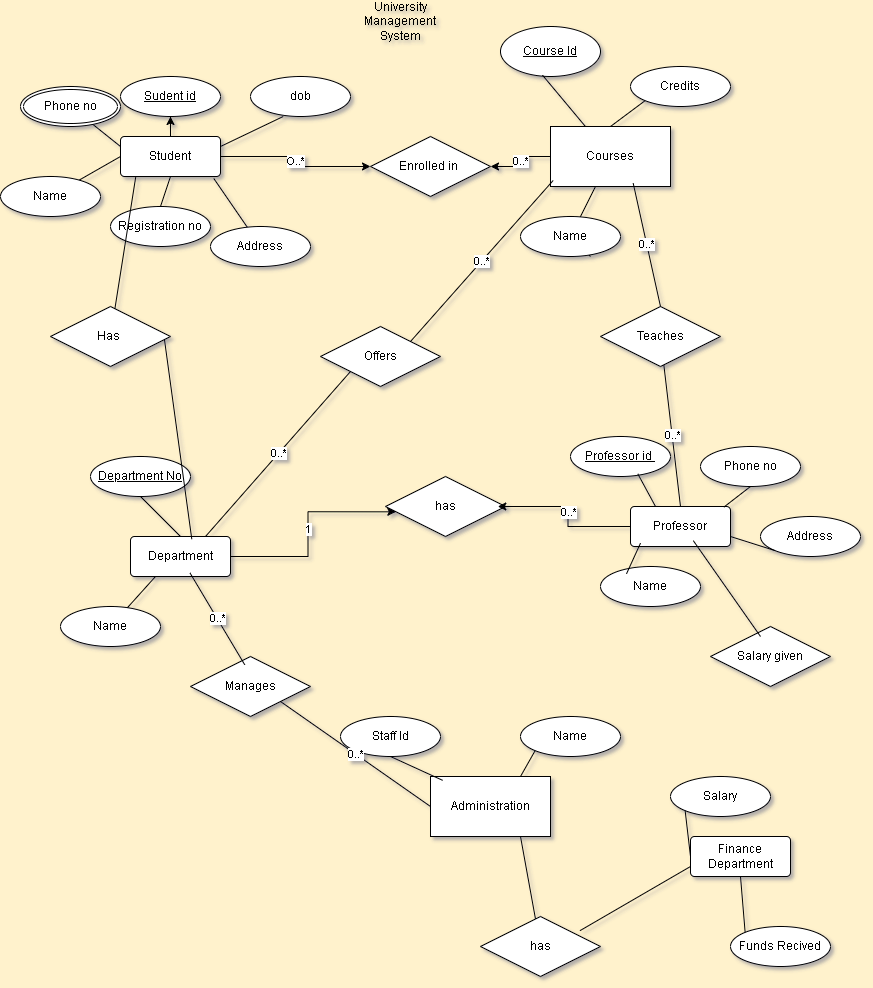

The diagram above was exported from draw.io. Its source (the exported page's mxGraphModel, read from the mxfile embedded in the PNG):
<mxGraphModel dx="1843" dy="515" grid="1" gridSize="10" guides="1" tooltips="1" connect="1" arrows="1" fold="1" page="1" pageScale="1" pageWidth="850" pageHeight="1100" background="#FFF2CC" math="0" shadow="1" extFonts="Permanent Marker^https://fonts.googleapis.com/css?family=Permanent+Marker">
  <root>
    <mxCell id="0" />
    <mxCell id="1" parent="0" />
    <mxCell id="Ri5ATv9tKG1o-4neWj52-1" value="University Management System" style="text;html=1;align=center;verticalAlign=middle;whiteSpace=wrap;rounded=0;" vertex="1" parent="1">
      <mxGeometry x="350" y="40" width="60" height="30" as="geometry" />
    </mxCell>
    <mxCell id="Ri5ATv9tKG1o-4neWj52-47" value="0..*" style="edgeStyle=orthogonalEdgeStyle;rounded=0;orthogonalLoop=1;jettySize=auto;html=1;entryX=1;entryY=0.5;entryDx=0;entryDy=0;" edge="1" parent="1" source="Ri5ATv9tKG1o-4neWj52-3" target="Ri5ATv9tKG1o-4neWj52-44">
      <mxGeometry relative="1" as="geometry" />
    </mxCell>
    <mxCell id="Ri5ATv9tKG1o-4neWj52-3" value="Courses" style="rounded=0;whiteSpace=wrap;html=1;" vertex="1" parent="1">
      <mxGeometry x="530" y="160" width="120" height="60" as="geometry" />
    </mxCell>
    <mxCell id="Ri5ATv9tKG1o-4neWj52-4" style="edgeStyle=orthogonalEdgeStyle;rounded=0;orthogonalLoop=1;jettySize=auto;html=1;exitX=0.5;exitY=1;exitDx=0;exitDy=0;" edge="1" parent="1" source="Ri5ATv9tKG1o-4neWj52-3" target="Ri5ATv9tKG1o-4neWj52-3">
      <mxGeometry relative="1" as="geometry" />
    </mxCell>
    <mxCell id="Ri5ATv9tKG1o-4neWj52-7" value="Administration" style="rounded=0;whiteSpace=wrap;html=1;" vertex="1" parent="1">
      <mxGeometry x="410" y="810" width="120" height="60" as="geometry" />
    </mxCell>
    <mxCell id="Ri5ATv9tKG1o-4neWj52-17" style="edgeStyle=orthogonalEdgeStyle;rounded=0;orthogonalLoop=1;jettySize=auto;html=1;" edge="1" parent="1" source="Ri5ATv9tKG1o-4neWj52-53">
      <mxGeometry relative="1" as="geometry">
        <mxPoint x="150" y="130" as="targetPoint" />
        <mxPoint x="150" y="150" as="sourcePoint" />
      </mxGeometry>
    </mxCell>
    <mxCell id="Ri5ATv9tKG1o-4neWj52-46" value="O..*" style="edgeStyle=orthogonalEdgeStyle;rounded=0;orthogonalLoop=1;jettySize=auto;html=1;" edge="1" parent="1" source="Ri5ATv9tKG1o-4neWj52-16" target="Ri5ATv9tKG1o-4neWj52-44">
      <mxGeometry relative="1" as="geometry" />
    </mxCell>
    <mxCell id="Ri5ATv9tKG1o-4neWj52-16" value="Student" style="rounded=1;arcSize=10;whiteSpace=wrap;html=1;align=center;" vertex="1" parent="1">
      <mxGeometry x="100" y="170" width="100" height="40" as="geometry" />
    </mxCell>
    <mxCell id="Ri5ATv9tKG1o-4neWj52-23" value="" style="endArrow=none;html=1;rounded=0;exitX=0;exitY=0.5;exitDx=0;exitDy=0;" edge="1" parent="1" source="Ri5ATv9tKG1o-4neWj52-16" target="Ri5ATv9tKG1o-4neWj52-24">
      <mxGeometry relative="1" as="geometry">
        <mxPoint x="290" y="150" as="sourcePoint" />
        <mxPoint x="50" y="190" as="targetPoint" />
      </mxGeometry>
    </mxCell>
    <mxCell id="Ri5ATv9tKG1o-4neWj52-24" value="Name" style="ellipse;whiteSpace=wrap;html=1;align=center;" vertex="1" parent="1">
      <mxGeometry x="-20" y="210" width="100" height="40" as="geometry" />
    </mxCell>
    <mxCell id="Ri5ATv9tKG1o-4neWj52-25" value="Registration no" style="ellipse;whiteSpace=wrap;html=1;align=center;" vertex="1" parent="1">
      <mxGeometry x="90" y="240" width="100" height="40" as="geometry" />
    </mxCell>
    <mxCell id="Ri5ATv9tKG1o-4neWj52-28" value="" style="endArrow=none;html=1;rounded=0;exitX=0.5;exitY=1;exitDx=0;exitDy=0;entryX=0.5;entryY=0;entryDx=0;entryDy=0;" edge="1" parent="1" source="Ri5ATv9tKG1o-4neWj52-16" target="Ri5ATv9tKG1o-4neWj52-25">
      <mxGeometry width="50" height="50" relative="1" as="geometry">
        <mxPoint x="350" y="180" as="sourcePoint" />
        <mxPoint x="400" y="130" as="targetPoint" />
      </mxGeometry>
    </mxCell>
    <mxCell id="Ri5ATv9tKG1o-4neWj52-29" value="" style="endArrow=none;html=1;rounded=0;exitX=0;exitY=0.25;exitDx=0;exitDy=0;" edge="1" parent="1" source="Ri5ATv9tKG1o-4neWj52-16" target="Ri5ATv9tKG1o-4neWj52-30">
      <mxGeometry width="50" height="50" relative="1" as="geometry">
        <mxPoint x="350" y="180" as="sourcePoint" />
        <mxPoint x="50" y="140" as="targetPoint" />
      </mxGeometry>
    </mxCell>
    <mxCell id="Ri5ATv9tKG1o-4neWj52-30" value="Phone no" style="ellipse;shape=doubleEllipse;margin=3;whiteSpace=wrap;html=1;align=center;" vertex="1" parent="1">
      <mxGeometry y="120" width="100" height="40" as="geometry" />
    </mxCell>
    <mxCell id="Ri5ATv9tKG1o-4neWj52-31" value="" style="endArrow=none;html=1;rounded=0;exitX=0.933;exitY=1.05;exitDx=0;exitDy=0;exitPerimeter=0;" edge="1" parent="1" source="Ri5ATv9tKG1o-4neWj52-16" target="Ri5ATv9tKG1o-4neWj52-32">
      <mxGeometry width="50" height="50" relative="1" as="geometry">
        <mxPoint x="350" y="180" as="sourcePoint" />
        <mxPoint x="210" y="280" as="targetPoint" />
      </mxGeometry>
    </mxCell>
    <mxCell id="Ri5ATv9tKG1o-4neWj52-32" value="Address" style="ellipse;whiteSpace=wrap;html=1;align=center;" vertex="1" parent="1">
      <mxGeometry x="190" y="260" width="100" height="40" as="geometry" />
    </mxCell>
    <mxCell id="Ri5ATv9tKG1o-4neWj52-33" value="dob" style="ellipse;whiteSpace=wrap;html=1;align=center;" vertex="1" parent="1">
      <mxGeometry x="230" y="110" width="100" height="40" as="geometry" />
    </mxCell>
    <mxCell id="Ri5ATv9tKG1o-4neWj52-34" value="" style="endArrow=none;html=1;rounded=0;exitX=1;exitY=0.25;exitDx=0;exitDy=0;entryX=0.327;entryY=1;entryDx=0;entryDy=0;entryPerimeter=0;" edge="1" parent="1" source="Ri5ATv9tKG1o-4neWj52-16" target="Ri5ATv9tKG1o-4neWj52-33">
      <mxGeometry width="50" height="50" relative="1" as="geometry">
        <mxPoint x="350" y="180" as="sourcePoint" />
        <mxPoint x="400" y="130" as="targetPoint" />
      </mxGeometry>
    </mxCell>
    <mxCell id="Ri5ATv9tKG1o-4neWj52-36" value="" style="endArrow=none;html=1;rounded=0;" edge="1" parent="1" source="Ri5ATv9tKG1o-4neWj52-37" target="Ri5ATv9tKG1o-4neWj52-3">
      <mxGeometry width="50" height="50" relative="1" as="geometry">
        <mxPoint x="570" y="290" as="sourcePoint" />
        <mxPoint x="400" y="130" as="targetPoint" />
      </mxGeometry>
    </mxCell>
    <mxCell id="Ri5ATv9tKG1o-4neWj52-38" value="" style="endArrow=none;html=1;rounded=0;" edge="1" parent="1" target="Ri5ATv9tKG1o-4neWj52-37">
      <mxGeometry width="50" height="50" relative="1" as="geometry">
        <mxPoint x="570" y="290" as="sourcePoint" />
        <mxPoint x="584" y="220" as="targetPoint" />
      </mxGeometry>
    </mxCell>
    <mxCell id="Ri5ATv9tKG1o-4neWj52-37" value="Name" style="ellipse;whiteSpace=wrap;html=1;align=center;" vertex="1" parent="1">
      <mxGeometry x="500" y="250" width="100" height="40" as="geometry" />
    </mxCell>
    <mxCell id="Ri5ATv9tKG1o-4neWj52-39" value="Course Id" style="ellipse;whiteSpace=wrap;html=1;align=center;fontStyle=4;" vertex="1" parent="1">
      <mxGeometry x="480" y="60" width="100" height="50" as="geometry" />
    </mxCell>
    <mxCell id="Ri5ATv9tKG1o-4neWj52-41" value="" style="endArrow=none;html=1;rounded=0;entryX=0.42;entryY=0.973;entryDx=0;entryDy=0;entryPerimeter=0;" edge="1" parent="1" source="Ri5ATv9tKG1o-4neWj52-3" target="Ri5ATv9tKG1o-4neWj52-39">
      <mxGeometry width="50" height="50" relative="1" as="geometry">
        <mxPoint x="350" y="180" as="sourcePoint" />
        <mxPoint x="400" y="130" as="targetPoint" />
      </mxGeometry>
    </mxCell>
    <mxCell id="Ri5ATv9tKG1o-4neWj52-42" value="Credits" style="ellipse;whiteSpace=wrap;html=1;align=center;" vertex="1" parent="1">
      <mxGeometry x="610" y="100" width="100" height="40" as="geometry" />
    </mxCell>
    <mxCell id="Ri5ATv9tKG1o-4neWj52-43" value="" style="endArrow=none;html=1;rounded=0;entryX=0;entryY=1;entryDx=0;entryDy=0;exitX=0.5;exitY=0;exitDx=0;exitDy=0;" edge="1" parent="1" source="Ri5ATv9tKG1o-4neWj52-3" target="Ri5ATv9tKG1o-4neWj52-42">
      <mxGeometry width="50" height="50" relative="1" as="geometry">
        <mxPoint x="350" y="180" as="sourcePoint" />
        <mxPoint x="400" y="130" as="targetPoint" />
      </mxGeometry>
    </mxCell>
    <mxCell id="Ri5ATv9tKG1o-4neWj52-44" value="Enrolled in&amp;nbsp;" style="shape=rhombus;perimeter=rhombusPerimeter;whiteSpace=wrap;html=1;align=center;" vertex="1" parent="1">
      <mxGeometry x="350" y="170" width="120" height="60" as="geometry" />
    </mxCell>
    <mxCell id="Ri5ATv9tKG1o-4neWj52-49" value="" style="edgeStyle=orthogonalEdgeStyle;rounded=0;orthogonalLoop=1;jettySize=auto;html=1;" edge="1" parent="1" source="Ri5ATv9tKG1o-4neWj52-16">
      <mxGeometry relative="1" as="geometry">
        <mxPoint x="150" y="150" as="targetPoint" />
        <mxPoint x="150" y="170" as="sourcePoint" />
      </mxGeometry>
    </mxCell>
    <mxCell id="Ri5ATv9tKG1o-4neWj52-51" value="Department No" style="ellipse;whiteSpace=wrap;html=1;align=center;fontStyle=4;" vertex="1" parent="1">
      <mxGeometry x="70" y="490" width="100" height="40" as="geometry" />
    </mxCell>
    <mxCell id="Ri5ATv9tKG1o-4neWj52-52" value="" style="edgeStyle=orthogonalEdgeStyle;rounded=0;orthogonalLoop=1;jettySize=auto;html=1;" edge="1" parent="1" target="Ri5ATv9tKG1o-4neWj52-53">
      <mxGeometry relative="1" as="geometry">
        <mxPoint x="150" y="130" as="targetPoint" />
        <mxPoint x="150" y="150" as="sourcePoint" />
      </mxGeometry>
    </mxCell>
    <mxCell id="Ri5ATv9tKG1o-4neWj52-53" value="Sudent id" style="ellipse;whiteSpace=wrap;html=1;align=center;fontStyle=4;" vertex="1" parent="1">
      <mxGeometry x="100" y="110" width="100" height="40" as="geometry" />
    </mxCell>
    <mxCell id="Ri5ATv9tKG1o-4neWj52-54" value="Department" style="rounded=1;arcSize=10;whiteSpace=wrap;html=1;align=center;" vertex="1" parent="1">
      <mxGeometry x="110" y="570" width="100" height="40" as="geometry" />
    </mxCell>
    <mxCell id="Ri5ATv9tKG1o-4neWj52-55" value="" style="endArrow=none;html=1;rounded=0;exitX=0.5;exitY=1;exitDx=0;exitDy=0;entryX=0.5;entryY=0;entryDx=0;entryDy=0;" edge="1" parent="1" source="Ri5ATv9tKG1o-4neWj52-51" target="Ri5ATv9tKG1o-4neWj52-54">
      <mxGeometry width="50" height="50" relative="1" as="geometry">
        <mxPoint x="390" y="510" as="sourcePoint" />
        <mxPoint x="440" y="460" as="targetPoint" />
      </mxGeometry>
    </mxCell>
    <mxCell id="Ri5ATv9tKG1o-4neWj52-56" value="Name" style="ellipse;whiteSpace=wrap;html=1;align=center;" vertex="1" parent="1">
      <mxGeometry x="40" y="640" width="100" height="40" as="geometry" />
    </mxCell>
    <mxCell id="Ri5ATv9tKG1o-4neWj52-57" value="" style="endArrow=none;html=1;rounded=0;exitX=0.25;exitY=1;exitDx=0;exitDy=0;" edge="1" parent="1" source="Ri5ATv9tKG1o-4neWj52-54" target="Ri5ATv9tKG1o-4neWj52-56">
      <mxGeometry width="50" height="50" relative="1" as="geometry">
        <mxPoint x="390" y="510" as="sourcePoint" />
        <mxPoint x="440" y="460" as="targetPoint" />
      </mxGeometry>
    </mxCell>
    <mxCell id="Ri5ATv9tKG1o-4neWj52-58" value="Professor" style="rounded=1;arcSize=10;whiteSpace=wrap;html=1;align=center;" vertex="1" parent="1">
      <mxGeometry x="610" y="540" width="100" height="40" as="geometry" />
    </mxCell>
    <mxCell id="Ri5ATv9tKG1o-4neWj52-59" value="Professor id&amp;nbsp;" style="ellipse;whiteSpace=wrap;html=1;align=center;fontStyle=4;" vertex="1" parent="1">
      <mxGeometry x="550" y="470" width="100" height="40" as="geometry" />
    </mxCell>
    <mxCell id="Ri5ATv9tKG1o-4neWj52-60" value="Name" style="ellipse;whiteSpace=wrap;html=1;align=center;" vertex="1" parent="1">
      <mxGeometry x="580" y="600" width="100" height="40" as="geometry" />
    </mxCell>
    <mxCell id="Ri5ATv9tKG1o-4neWj52-61" value="Phone no" style="ellipse;whiteSpace=wrap;html=1;align=center;" vertex="1" parent="1">
      <mxGeometry x="680" y="480" width="100" height="40" as="geometry" />
    </mxCell>
    <mxCell id="Ri5ATv9tKG1o-4neWj52-62" value="Address" style="ellipse;whiteSpace=wrap;html=1;align=center;" vertex="1" parent="1">
      <mxGeometry x="740" y="550" width="100" height="40" as="geometry" />
    </mxCell>
    <mxCell id="Ri5ATv9tKG1o-4neWj52-63" value="" style="endArrow=none;html=1;rounded=0;exitX=0.25;exitY=0;exitDx=0;exitDy=0;entryX=0.673;entryY=0.933;entryDx=0;entryDy=0;entryPerimeter=0;" edge="1" parent="1" source="Ri5ATv9tKG1o-4neWj52-58" target="Ri5ATv9tKG1o-4neWj52-59">
      <mxGeometry width="50" height="50" relative="1" as="geometry">
        <mxPoint x="480" y="520" as="sourcePoint" />
        <mxPoint x="530" y="470" as="targetPoint" />
      </mxGeometry>
    </mxCell>
    <mxCell id="Ri5ATv9tKG1o-4neWj52-64" value="" style="endArrow=none;html=1;rounded=0;exitX=0.1;exitY=0.917;exitDx=0;exitDy=0;exitPerimeter=0;entryX=0.26;entryY=0.183;entryDx=0;entryDy=0;entryPerimeter=0;" edge="1" parent="1" source="Ri5ATv9tKG1o-4neWj52-58" target="Ri5ATv9tKG1o-4neWj52-60">
      <mxGeometry width="50" height="50" relative="1" as="geometry">
        <mxPoint x="480" y="520" as="sourcePoint" />
        <mxPoint x="530" y="470" as="targetPoint" />
      </mxGeometry>
    </mxCell>
    <mxCell id="Ri5ATv9tKG1o-4neWj52-65" value="" style="endArrow=none;html=1;rounded=0;entryX=0.5;entryY=1;entryDx=0;entryDy=0;exitX=0.933;exitY=0.017;exitDx=0;exitDy=0;exitPerimeter=0;" edge="1" parent="1" source="Ri5ATv9tKG1o-4neWj52-58" target="Ri5ATv9tKG1o-4neWj52-61">
      <mxGeometry width="50" height="50" relative="1" as="geometry">
        <mxPoint x="480" y="520" as="sourcePoint" />
        <mxPoint x="530" y="470" as="targetPoint" />
      </mxGeometry>
    </mxCell>
    <mxCell id="Ri5ATv9tKG1o-4neWj52-66" value="" style="endArrow=none;html=1;rounded=0;entryX=0;entryY=1;entryDx=0;entryDy=0;exitX=1;exitY=0.75;exitDx=0;exitDy=0;" edge="1" parent="1" source="Ri5ATv9tKG1o-4neWj52-58" target="Ri5ATv9tKG1o-4neWj52-62">
      <mxGeometry width="50" height="50" relative="1" as="geometry">
        <mxPoint x="480" y="520" as="sourcePoint" />
        <mxPoint x="530" y="470" as="targetPoint" />
      </mxGeometry>
    </mxCell>
    <mxCell id="Ri5ATv9tKG1o-4neWj52-67" value="has" style="shape=rhombus;perimeter=rhombusPerimeter;whiteSpace=wrap;html=1;align=center;" vertex="1" parent="1">
      <mxGeometry x="365" y="510" width="120" height="60" as="geometry" />
    </mxCell>
    <mxCell id="Ri5ATv9tKG1o-4neWj52-68" value="1" style="edgeStyle=orthogonalEdgeStyle;rounded=0;orthogonalLoop=1;jettySize=auto;html=1;exitX=1;exitY=0.5;exitDx=0;exitDy=0;entryX=0.086;entryY=0.589;entryDx=0;entryDy=0;entryPerimeter=0;" edge="1" parent="1" source="Ri5ATv9tKG1o-4neWj52-54" target="Ri5ATv9tKG1o-4neWj52-67">
      <mxGeometry relative="1" as="geometry" />
    </mxCell>
    <mxCell id="Ri5ATv9tKG1o-4neWj52-69" value="0..*" style="edgeStyle=orthogonalEdgeStyle;rounded=0;orthogonalLoop=1;jettySize=auto;html=1;exitX=0;exitY=0.5;exitDx=0;exitDy=0;entryX=0.936;entryY=0.5;entryDx=0;entryDy=0;entryPerimeter=0;" edge="1" parent="1" source="Ri5ATv9tKG1o-4neWj52-58" target="Ri5ATv9tKG1o-4neWj52-67">
      <mxGeometry relative="1" as="geometry" />
    </mxCell>
    <mxCell id="Ri5ATv9tKG1o-4neWj52-70" value="Offers" style="shape=rhombus;perimeter=rhombusPerimeter;whiteSpace=wrap;html=1;align=center;" vertex="1" parent="1">
      <mxGeometry x="300" y="360" width="120" height="60" as="geometry" />
    </mxCell>
    <mxCell id="Ri5ATv9tKG1o-4neWj52-72" value="0..*" style="endArrow=none;html=1;rounded=0;exitX=0.75;exitY=0;exitDx=0;exitDy=0;entryX=0;entryY=1;entryDx=0;entryDy=0;" edge="1" parent="1" source="Ri5ATv9tKG1o-4neWj52-54" target="Ri5ATv9tKG1o-4neWj52-70">
      <mxGeometry width="50" height="50" relative="1" as="geometry">
        <mxPoint x="350" y="510" as="sourcePoint" />
        <mxPoint x="400" y="460" as="targetPoint" />
      </mxGeometry>
    </mxCell>
    <mxCell id="Ri5ATv9tKG1o-4neWj52-73" value="0..*" style="endArrow=none;html=1;rounded=0;entryX=0.022;entryY=0.9;entryDx=0;entryDy=0;entryPerimeter=0;exitX=1;exitY=0;exitDx=0;exitDy=0;" edge="1" parent="1" source="Ri5ATv9tKG1o-4neWj52-70" target="Ri5ATv9tKG1o-4neWj52-3">
      <mxGeometry width="50" height="50" relative="1" as="geometry">
        <mxPoint x="350" y="510" as="sourcePoint" />
        <mxPoint x="480" y="270" as="targetPoint" />
      </mxGeometry>
    </mxCell>
    <mxCell id="Ri5ATv9tKG1o-4neWj52-75" value="0..*" style="endArrow=none;html=1;rounded=0;exitX=0.5;exitY=0;exitDx=0;exitDy=0;" edge="1" parent="1" source="Ri5ATv9tKG1o-4neWj52-58" target="Ri5ATv9tKG1o-4neWj52-76">
      <mxGeometry width="50" height="50" relative="1" as="geometry">
        <mxPoint x="480" y="470" as="sourcePoint" />
        <mxPoint x="640" y="370" as="targetPoint" />
      </mxGeometry>
    </mxCell>
    <mxCell id="Ri5ATv9tKG1o-4neWj52-76" value="Teaches" style="shape=rhombus;perimeter=rhombusPerimeter;whiteSpace=wrap;html=1;align=center;" vertex="1" parent="1">
      <mxGeometry x="580" y="340" width="120" height="60" as="geometry" />
    </mxCell>
    <mxCell id="Ri5ATv9tKG1o-4neWj52-77" value="0..*" style="endArrow=none;html=1;rounded=0;entryX=0.689;entryY=0.944;entryDx=0;entryDy=0;entryPerimeter=0;exitX=0.5;exitY=0;exitDx=0;exitDy=0;" edge="1" parent="1" source="Ri5ATv9tKG1o-4neWj52-76" target="Ri5ATv9tKG1o-4neWj52-3">
      <mxGeometry width="50" height="50" relative="1" as="geometry">
        <mxPoint x="480" y="350" as="sourcePoint" />
        <mxPoint x="530" y="300" as="targetPoint" />
      </mxGeometry>
    </mxCell>
    <mxCell id="Ri5ATv9tKG1o-4neWj52-78" value="Has&amp;nbsp;" style="shape=rhombus;perimeter=rhombusPerimeter;whiteSpace=wrap;html=1;align=center;" vertex="1" parent="1">
      <mxGeometry x="30" y="340" width="120" height="60" as="geometry" />
    </mxCell>
    <mxCell id="Ri5ATv9tKG1o-4neWj52-79" value="" style="endArrow=none;html=1;rounded=0;exitX=0.613;exitY=0.067;exitDx=0;exitDy=0;exitPerimeter=0;entryX=0.95;entryY=0.556;entryDx=0;entryDy=0;entryPerimeter=0;" edge="1" parent="1" source="Ri5ATv9tKG1o-4neWj52-54" target="Ri5ATv9tKG1o-4neWj52-78">
      <mxGeometry width="50" height="50" relative="1" as="geometry">
        <mxPoint x="300" y="530" as="sourcePoint" />
        <mxPoint x="350" y="480" as="targetPoint" />
      </mxGeometry>
    </mxCell>
    <mxCell id="Ri5ATv9tKG1o-4neWj52-81" value="" style="endArrow=none;html=1;rounded=0;entryX=0.153;entryY=1;entryDx=0;entryDy=0;entryPerimeter=0;" edge="1" parent="1" source="Ri5ATv9tKG1o-4neWj52-78" target="Ri5ATv9tKG1o-4neWj52-16">
      <mxGeometry width="50" height="50" relative="1" as="geometry">
        <mxPoint x="50" y="355" as="sourcePoint" />
        <mxPoint x="340" y="270" as="targetPoint" />
      </mxGeometry>
    </mxCell>
    <mxCell id="Ri5ATv9tKG1o-4neWj52-82" value="Staff Id" style="ellipse;whiteSpace=wrap;html=1;align=center;" vertex="1" parent="1">
      <mxGeometry x="320" y="750" width="100" height="40" as="geometry" />
    </mxCell>
    <mxCell id="Ri5ATv9tKG1o-4neWj52-83" value="Name" style="ellipse;whiteSpace=wrap;html=1;align=center;" vertex="1" parent="1">
      <mxGeometry x="500" y="750" width="100" height="40" as="geometry" />
    </mxCell>
    <mxCell id="Ri5ATv9tKG1o-4neWj52-85" value="" style="endArrow=none;html=1;rounded=0;exitX=0.5;exitY=1;exitDx=0;exitDy=0;entryX=0.101;entryY=0.064;entryDx=0;entryDy=0;entryPerimeter=0;" edge="1" parent="1" source="Ri5ATv9tKG1o-4neWj52-82" target="Ri5ATv9tKG1o-4neWj52-7">
      <mxGeometry width="50" height="50" relative="1" as="geometry">
        <mxPoint x="410" y="760" as="sourcePoint" />
        <mxPoint x="460" y="710" as="targetPoint" />
      </mxGeometry>
    </mxCell>
    <mxCell id="Ri5ATv9tKG1o-4neWj52-86" value="" style="endArrow=none;html=1;rounded=0;entryX=0;entryY=1;entryDx=0;entryDy=0;exitX=0.75;exitY=0;exitDx=0;exitDy=0;" edge="1" parent="1" source="Ri5ATv9tKG1o-4neWj52-7" target="Ri5ATv9tKG1o-4neWj52-83">
      <mxGeometry width="50" height="50" relative="1" as="geometry">
        <mxPoint x="410" y="760" as="sourcePoint" />
        <mxPoint x="460" y="710" as="targetPoint" />
      </mxGeometry>
    </mxCell>
    <mxCell id="Ri5ATv9tKG1o-4neWj52-87" value="Manages" style="shape=rhombus;perimeter=rhombusPerimeter;whiteSpace=wrap;html=1;align=center;" vertex="1" parent="1">
      <mxGeometry x="170" y="690" width="120" height="60" as="geometry" />
    </mxCell>
    <mxCell id="Ri5ATv9tKG1o-4neWj52-88" value="0..*" style="endArrow=none;html=1;rounded=0;exitX=0;exitY=0.5;exitDx=0;exitDy=0;entryX=1;entryY=1;entryDx=0;entryDy=0;" edge="1" parent="1" source="Ri5ATv9tKG1o-4neWj52-7" target="Ri5ATv9tKG1o-4neWj52-87">
      <mxGeometry width="50" height="50" relative="1" as="geometry">
        <mxPoint x="410" y="760" as="sourcePoint" />
        <mxPoint x="460" y="710" as="targetPoint" />
      </mxGeometry>
    </mxCell>
    <mxCell id="Ri5ATv9tKG1o-4neWj52-90" value="0..*" style="endArrow=none;html=1;rounded=0;entryX=0.595;entryY=0.911;entryDx=0;entryDy=0;entryPerimeter=0;exitX=0.452;exitY=0.138;exitDx=0;exitDy=0;exitPerimeter=0;" edge="1" parent="1" source="Ri5ATv9tKG1o-4neWj52-87" target="Ri5ATv9tKG1o-4neWj52-54">
      <mxGeometry width="50" height="50" relative="1" as="geometry">
        <mxPoint x="410" y="760" as="sourcePoint" />
        <mxPoint x="460" y="710" as="targetPoint" />
      </mxGeometry>
    </mxCell>
    <mxCell id="Ri5ATv9tKG1o-4neWj52-91" value="Finance Department" style="rounded=1;arcSize=10;whiteSpace=wrap;html=1;align=center;" vertex="1" parent="1">
      <mxGeometry x="670" y="870" width="100" height="40" as="geometry" />
    </mxCell>
    <mxCell id="Ri5ATv9tKG1o-4neWj52-94" value="Salary" style="ellipse;whiteSpace=wrap;html=1;align=center;" vertex="1" parent="1">
      <mxGeometry x="650" y="810" width="100" height="40" as="geometry" />
    </mxCell>
    <mxCell id="Ri5ATv9tKG1o-4neWj52-95" value="" style="endArrow=none;html=1;rounded=0;exitX=0.75;exitY=1;exitDx=0;exitDy=0;" edge="1" parent="1" source="Ri5ATv9tKG1o-4neWj52-7" target="Ri5ATv9tKG1o-4neWj52-96">
      <mxGeometry width="50" height="50" relative="1" as="geometry">
        <mxPoint x="510" y="890" as="sourcePoint" />
        <mxPoint x="520" y="980" as="targetPoint" />
      </mxGeometry>
    </mxCell>
    <mxCell id="Ri5ATv9tKG1o-4neWj52-96" value="has" style="shape=rhombus;perimeter=rhombusPerimeter;whiteSpace=wrap;html=1;align=center;" vertex="1" parent="1">
      <mxGeometry x="460" y="950" width="120" height="60" as="geometry" />
    </mxCell>
    <mxCell id="Ri5ATv9tKG1o-4neWj52-97" value="" style="endArrow=none;html=1;rounded=0;exitX=0.829;exitY=0.236;exitDx=0;exitDy=0;exitPerimeter=0;entryX=0;entryY=0.75;entryDx=0;entryDy=0;" edge="1" parent="1" source="Ri5ATv9tKG1o-4neWj52-96" target="Ri5ATv9tKG1o-4neWj52-91">
      <mxGeometry width="50" height="50" relative="1" as="geometry">
        <mxPoint x="510" y="890" as="sourcePoint" />
        <mxPoint x="560" y="840" as="targetPoint" />
      </mxGeometry>
    </mxCell>
    <mxCell id="Ri5ATv9tKG1o-4neWj52-98" value="Funds Recived" style="ellipse;whiteSpace=wrap;html=1;align=center;" vertex="1" parent="1">
      <mxGeometry x="710" y="960" width="100" height="40" as="geometry" />
    </mxCell>
    <mxCell id="Ri5ATv9tKG1o-4neWj52-99" value="" style="endArrow=none;html=1;rounded=0;entryX=0;entryY=1;entryDx=0;entryDy=0;exitX=0;exitY=0.5;exitDx=0;exitDy=0;" edge="1" parent="1" source="Ri5ATv9tKG1o-4neWj52-91" target="Ri5ATv9tKG1o-4neWj52-94">
      <mxGeometry width="50" height="50" relative="1" as="geometry">
        <mxPoint x="510" y="890" as="sourcePoint" />
        <mxPoint x="560" y="840" as="targetPoint" />
      </mxGeometry>
    </mxCell>
    <mxCell id="Ri5ATv9tKG1o-4neWj52-100" value="" style="endArrow=none;html=1;rounded=0;entryX=0.5;entryY=1;entryDx=0;entryDy=0;exitX=0;exitY=0;exitDx=0;exitDy=0;" edge="1" parent="1" source="Ri5ATv9tKG1o-4neWj52-98" target="Ri5ATv9tKG1o-4neWj52-91">
      <mxGeometry width="50" height="50" relative="1" as="geometry">
        <mxPoint x="510" y="890" as="sourcePoint" />
        <mxPoint x="560" y="840" as="targetPoint" />
      </mxGeometry>
    </mxCell>
    <mxCell id="Ri5ATv9tKG1o-4neWj52-101" value="Salary given" style="shape=rhombus;perimeter=rhombusPerimeter;whiteSpace=wrap;html=1;align=center;" vertex="1" parent="1">
      <mxGeometry x="690" y="660" width="120" height="60" as="geometry" />
    </mxCell>
    <mxCell id="Ri5ATv9tKG1o-4neWj52-102" value="" style="endArrow=none;html=1;rounded=0;entryX=0.628;entryY=0.854;entryDx=0;entryDy=0;entryPerimeter=0;" edge="1" parent="1" target="Ri5ATv9tKG1o-4neWj52-58">
      <mxGeometry width="50" height="50" relative="1" as="geometry">
        <mxPoint x="740" y="670" as="sourcePoint" />
        <mxPoint x="750" y="580" as="targetPoint" />
      </mxGeometry>
    </mxCell>
  </root>
</mxGraphModel>